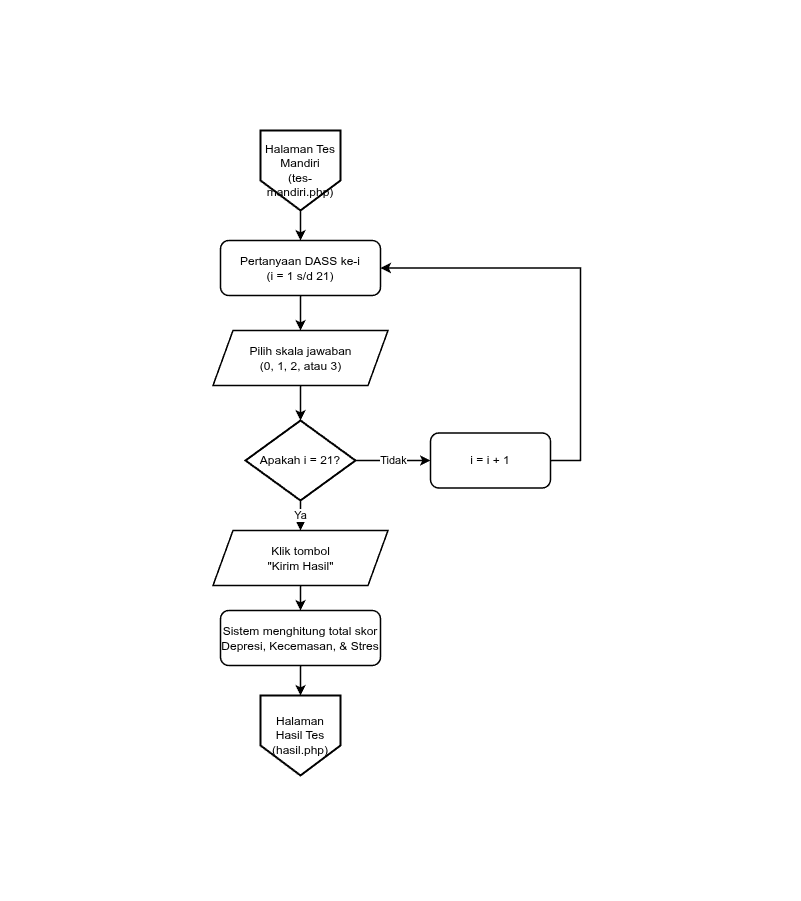

The diagram above was exported from draw.io. Its source (the exported page's mxGraphModel, read from the mxfile embedded in the PNG):
<mxGraphModel dx="792" dy="797" grid="1" gridSize="10" guides="1" tooltips="1" connect="1" arrows="1" fold="1" page="1" pageScale="1" pageWidth="800" pageHeight="900" math="0" shadow="0">
  <root>
    <mxCell id="0" />
    <mxCell id="1" parent="0" />
    <mxCell id="frame" value="" style="fillColor=none;strokeColor=none;pointerEvents=0;" parent="1" vertex="1">
      <mxGeometry width="800" height="900" as="geometry" />
    </mxCell>
    <mxCell id="page" value="Halaman Tes Mandiri&#10;(tes-mandiri.php)" style="shape=offPageConnector;whiteSpace=wrap;html=1;fillColor=#FFFFFF;strokeColor=#000000;strokeWidth=2;fontSize=12;align=center;verticalAlign=middle;fontColor=#000000;" parent="1" vertex="1">
      <mxGeometry x="260" y="130" width="80" height="80" as="geometry" />
    </mxCell>
    <mxCell id="loop" value="Pertanyaan DASS ke-i&#10;(i = 1 s/d 21)" style="rounded=1;whiteSpace=wrap;html=1;fillColor=#FFFFFF;strokeColor=#000000;strokeWidth=1.5;fontColor=#000000;fontSize=12;" parent="1" vertex="1">
      <mxGeometry x="220" y="240" width="160" height="55" as="geometry" />
    </mxCell>
    <mxCell id="input" value="Pilih skala jawaban&#10;(0, 1, 2, atau 3)" style="shape=parallelogram;perimeter=parallelogramPerimeter;whiteSpace=wrap;html=1;fixedSize=1;fillColor=#FFFFFF;strokeColor=#000000;strokeWidth=1.5;fontColor=#000000;fontSize=12;" parent="1" vertex="1">
      <mxGeometry x="212.5" y="330" width="175" height="55" as="geometry" />
    </mxCell>
    <mxCell id="check" value="Apakah i = 21?" style="strokeWidth=2;html=1;shape=mxgraph.flowchart.decision;whiteSpace=wrap;fillColor=#FFFFFF;strokeColor=#000000;fontColor=#000000;fontSize=12;" parent="1" vertex="1">
      <mxGeometry x="245" y="420" width="110" height="80" as="geometry" />
    </mxCell>
    <mxCell id="inc" value="i = i + 1" style="rounded=1;whiteSpace=wrap;html=1;fillColor=#FFFFFF;strokeColor=#000000;strokeWidth=1.5;fontColor=#000000;fontSize=12;" parent="1" vertex="1">
      <mxGeometry x="430" y="432.5" width="120" height="55" as="geometry" />
    </mxCell>
    <mxCell id="submit" value="Klik tombol&#10;&quot;Kirim Hasil&quot;" style="shape=parallelogram;perimeter=parallelogramPerimeter;whiteSpace=wrap;html=1;fixedSize=1;fillColor=#FFFFFF;strokeColor=#000000;strokeWidth=1.5;fontColor=#000000;fontSize=12;" parent="1" vertex="1">
      <mxGeometry x="212.5" y="530" width="175" height="55" as="geometry" />
    </mxCell>
    <mxCell id="calc" value="Sistem menghitung total skor&#10;Depresi, Kecemasan, &amp; Stres" style="rounded=1;whiteSpace=wrap;html=1;fillColor=#FFFFFF;strokeColor=#000000;strokeWidth=1.5;fontColor=#000000;fontSize=12;" parent="1" vertex="1">
      <mxGeometry x="220" y="610" width="160" height="55" as="geometry" />
    </mxCell>
    <mxCell id="show" value="Halaman Hasil Tes&#10;(hasil.php)" style="shape=offPageConnector;whiteSpace=wrap;html=1;fillColor=#FFFFFF;strokeColor=#000000;strokeWidth=2;fontSize=12;align=center;verticalAlign=middle;fontColor=#000000;" parent="1" vertex="1">
      <mxGeometry x="260" y="695" width="80" height="80" as="geometry" />
    </mxCell>
    <mxCell id="e2" value="" style="edgeStyle=orthogonalEdgeStyle;rounded=0;orthogonalLoop=1;jettySize=auto;html=1;strokeColor=#000000;strokeWidth=1.5;fontColor=#000000;fontSize=11;labelBackgroundColor=#FFFFFF;exitX=0.5;exitY=1;exitDx=0;exitDy=0;entryX=0.5;entryY=0;entryDx=0;entryDy=0;" parent="1" source="page" target="loop" edge="1">
      <mxGeometry relative="1" as="geometry" />
    </mxCell>
    <mxCell id="e3" value="" style="edgeStyle=orthogonalEdgeStyle;rounded=0;orthogonalLoop=1;jettySize=auto;html=1;strokeColor=#000000;strokeWidth=1.5;fontColor=#000000;fontSize=11;labelBackgroundColor=#FFFFFF;exitX=0.5;exitY=1;exitDx=0;exitDy=0;entryX=0.5;entryY=0;entryDx=0;entryDy=0;" parent="1" source="loop" target="input" edge="1">
      <mxGeometry relative="1" as="geometry" />
    </mxCell>
    <mxCell id="e4" value="" style="edgeStyle=orthogonalEdgeStyle;rounded=0;orthogonalLoop=1;jettySize=auto;html=1;strokeColor=#000000;strokeWidth=1.5;fontColor=#000000;fontSize=11;labelBackgroundColor=#FFFFFF;exitX=0.5;exitY=1;exitDx=0;exitDy=0;entryX=0.5;entryY=0;entryDx=0;entryDy=0;" parent="1" source="input" target="check" edge="1">
      <mxGeometry relative="1" as="geometry" />
    </mxCell>
    <mxCell id="e5" value="Tidak" style="edgeStyle=orthogonalEdgeStyle;rounded=0;orthogonalLoop=1;jettySize=auto;html=1;strokeColor=#000000;strokeWidth=1.5;fontColor=#000000;fontSize=11;labelBackgroundColor=#FFFFFF;exitX=1;exitY=0.5;exitDx=0;exitDy=0;entryX=0;entryY=0.5;entryDx=0;entryDy=0;" parent="1" source="check" target="inc" edge="1">
      <mxGeometry relative="1" as="geometry" />
    </mxCell>
    <mxCell id="e6" value="" style="edgeStyle=orthogonalEdgeStyle;rounded=0;orthogonalLoop=1;jettySize=auto;html=1;strokeColor=#000000;strokeWidth=1.5;fontColor=#000000;fontSize=11;labelBackgroundColor=#FFFFFF;exitX=1;exitY=0.5;exitDx=0;exitDy=0;entryX=1;entryY=0.5;entryDx=0;entryDy=0;" parent="1" source="inc" target="loop" edge="1">
      <mxGeometry relative="1" as="geometry">
        <Array as="points">
          <mxPoint x="580" y="460" />
          <mxPoint x="580" y="267.5" />
        </Array>
      </mxGeometry>
    </mxCell>
    <mxCell id="e7" value="Ya" style="edgeStyle=orthogonalEdgeStyle;rounded=0;orthogonalLoop=1;jettySize=auto;html=1;strokeColor=#000000;strokeWidth=1.5;fontColor=#000000;fontSize=11;labelBackgroundColor=#FFFFFF;exitX=0.5;exitY=1;exitDx=0;exitDy=0;entryX=0.5;entryY=0;entryDx=0;entryDy=0;" parent="1" source="check" target="submit" edge="1">
      <mxGeometry relative="1" as="geometry" />
    </mxCell>
    <mxCell id="e8" value="" style="edgeStyle=orthogonalEdgeStyle;rounded=0;orthogonalLoop=1;jettySize=auto;html=1;strokeColor=#000000;strokeWidth=1.5;fontColor=#000000;fontSize=11;labelBackgroundColor=#FFFFFF;exitX=0.5;exitY=1;exitDx=0;exitDy=0;entryX=0.5;entryY=0;entryDx=0;entryDy=0;" parent="1" source="submit" target="calc" edge="1">
      <mxGeometry relative="1" as="geometry" />
    </mxCell>
    <mxCell id="e9" value="" style="edgeStyle=orthogonalEdgeStyle;rounded=0;orthogonalLoop=1;jettySize=auto;html=1;strokeColor=#000000;strokeWidth=1.5;fontColor=#000000;fontSize=11;labelBackgroundColor=#FFFFFF;exitX=0.5;exitY=1;exitDx=0;exitDy=0;entryX=0.5;entryY=0;entryDx=0;entryDy=0;" parent="1" source="calc" target="show" edge="1">
      <mxGeometry relative="1" as="geometry" />
    </mxCell>
  </root>
</mxGraphModel>